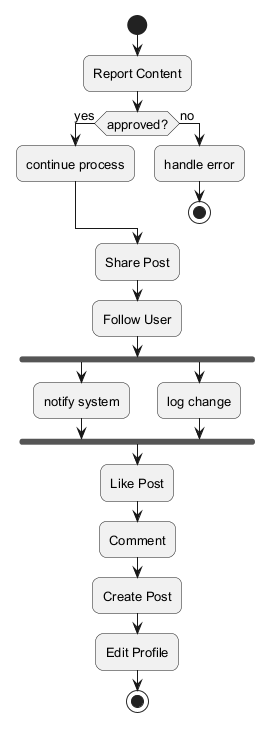

The diagram above was rendered by PlantUML. Its source (embedded in the PNG):
@startuml
skinparam backgroundColor #FFFFFF
skinparam roundCorner 15
skinparam defaultFontSize 13
start
:Report Content;
if (approved?) then (yes)
:continue process;
else (no)
:handle error;
stop
endif
:Share Post;
:Follow User;
fork
:notify system;
fork again
:log change;
end fork
:Like Post;
:Comment;
:Create Post;
:Edit Profile;
stop
@enduml